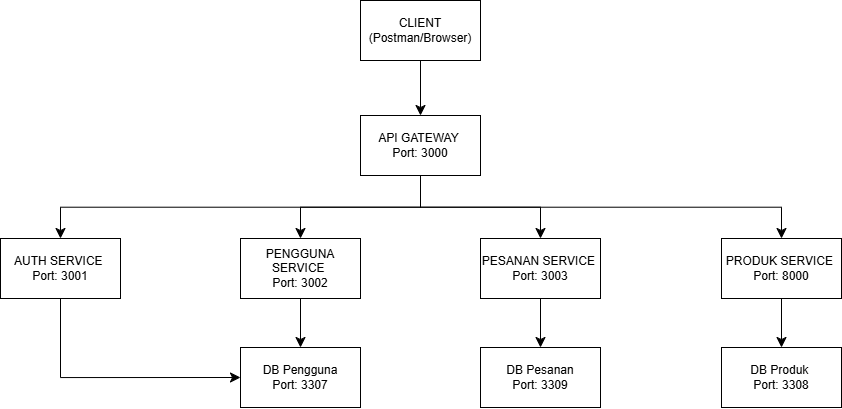

The diagram above was exported from draw.io. Its source (the exported page's mxGraphModel, read from the mxfile embedded in the PNG):
<mxGraphModel dx="1261" dy="722" grid="0" gridSize="10" guides="1" tooltips="1" connect="1" arrows="1" fold="1" page="0" pageScale="1" pageWidth="827" pageHeight="1169" math="0" shadow="0">
  <root>
    <mxCell id="0" />
    <mxCell id="1" parent="0" />
    <mxCell id="a2Eehfc3eO7t7YuOPCNV-11" edge="1" parent="1" source="a2Eehfc3eO7t7YuOPCNV-1" style="edgeStyle=none;curved=1;rounded=0;orthogonalLoop=1;jettySize=auto;html=1;exitX=0.5;exitY=1;exitDx=0;exitDy=0;entryX=0.5;entryY=0;entryDx=0;entryDy=0;fontSize=12;startSize=8;endSize=8;" target="a2Eehfc3eO7t7YuOPCNV-2">
      <mxGeometry relative="1" as="geometry" />
    </mxCell>
    <mxCell id="a2Eehfc3eO7t7YuOPCNV-1" parent="1" style="rounded=0;whiteSpace=wrap;html=1;" value="CLIENT (Postman/Browser)" vertex="1">
      <mxGeometry height="60" width="120" x="263" y="36" as="geometry" />
    </mxCell>
    <mxCell id="a2Eehfc3eO7t7YuOPCNV-16" edge="1" parent="1" source="a2Eehfc3eO7t7YuOPCNV-2" style="edgeStyle=elbowEdgeStyle;rounded=0;orthogonalLoop=1;jettySize=auto;html=1;exitX=0.5;exitY=1;exitDx=0;exitDy=0;entryX=0.5;entryY=0;entryDx=0;entryDy=0;fontSize=12;startSize=8;endSize=8;elbow=vertical;" target="a2Eehfc3eO7t7YuOPCNV-4">
      <mxGeometry relative="1" as="geometry" />
    </mxCell>
    <mxCell id="a2Eehfc3eO7t7YuOPCNV-17" edge="1" parent="1" source="a2Eehfc3eO7t7YuOPCNV-2" style="edgeStyle=elbowEdgeStyle;rounded=0;orthogonalLoop=1;jettySize=auto;html=1;exitX=0.5;exitY=1;exitDx=0;exitDy=0;entryX=0.5;entryY=0;entryDx=0;entryDy=0;fontSize=12;startSize=8;endSize=8;elbow=vertical;" target="a2Eehfc3eO7t7YuOPCNV-5">
      <mxGeometry relative="1" as="geometry" />
    </mxCell>
    <mxCell id="a2Eehfc3eO7t7YuOPCNV-18" edge="1" parent="1" source="a2Eehfc3eO7t7YuOPCNV-2" style="edgeStyle=elbowEdgeStyle;rounded=0;orthogonalLoop=1;jettySize=auto;html=1;exitX=0.5;exitY=1;exitDx=0;exitDy=0;entryX=0.5;entryY=0;entryDx=0;entryDy=0;fontSize=12;startSize=8;endSize=8;elbow=vertical;" target="a2Eehfc3eO7t7YuOPCNV-3">
      <mxGeometry relative="1" as="geometry" />
    </mxCell>
    <mxCell id="a2Eehfc3eO7t7YuOPCNV-19" edge="1" parent="1" source="a2Eehfc3eO7t7YuOPCNV-2" style="edgeStyle=elbowEdgeStyle;rounded=0;orthogonalLoop=1;jettySize=auto;html=1;exitX=0.5;exitY=1;exitDx=0;exitDy=0;entryX=0.5;entryY=0;entryDx=0;entryDy=0;fontSize=12;startSize=8;endSize=8;elbow=vertical;" target="a2Eehfc3eO7t7YuOPCNV-9">
      <mxGeometry relative="1" as="geometry" />
    </mxCell>
    <mxCell id="a2Eehfc3eO7t7YuOPCNV-2" parent="1" style="rounded=0;whiteSpace=wrap;html=1;" value="API GATEWAY&amp;nbsp;&lt;div&gt;Port: 3000&lt;/div&gt;" vertex="1">
      <mxGeometry height="60" width="120" x="263" y="151" as="geometry" />
    </mxCell>
    <mxCell id="a2Eehfc3eO7t7YuOPCNV-12" edge="1" parent="1" source="a2Eehfc3eO7t7YuOPCNV-3" style="edgeStyle=orthogonalEdgeStyle;rounded=0;orthogonalLoop=1;jettySize=auto;html=1;exitX=0.5;exitY=1;exitDx=0;exitDy=0;entryX=0;entryY=0.5;entryDx=0;entryDy=0;fontSize=12;startSize=8;endSize=8;" target="a2Eehfc3eO7t7YuOPCNV-7">
      <mxGeometry relative="1" as="geometry">
        <mxPoint x="-36.99999999999977" y="383" as="targetPoint" />
      </mxGeometry>
    </mxCell>
    <mxCell id="a2Eehfc3eO7t7YuOPCNV-3" parent="1" style="rounded=0;whiteSpace=wrap;html=1;" value="AUTH SERVICE&amp;nbsp;&lt;div&gt;Port: 3001&lt;/div&gt;" vertex="1">
      <mxGeometry height="60" width="120" x="-97" y="274" as="geometry" />
    </mxCell>
    <mxCell id="a2Eehfc3eO7t7YuOPCNV-13" edge="1" parent="1" source="a2Eehfc3eO7t7YuOPCNV-4" style="edgeStyle=none;curved=1;rounded=0;orthogonalLoop=1;jettySize=auto;html=1;exitX=0.5;exitY=1;exitDx=0;exitDy=0;entryX=0.5;entryY=0;entryDx=0;entryDy=0;fontSize=12;startSize=8;endSize=8;" target="a2Eehfc3eO7t7YuOPCNV-7">
      <mxGeometry relative="1" as="geometry" />
    </mxCell>
    <mxCell id="a2Eehfc3eO7t7YuOPCNV-4" parent="1" style="rounded=0;whiteSpace=wrap;html=1;" value="PENGGUNA SERVICE&amp;nbsp;&lt;div&gt;Port: 3002&lt;/div&gt;" vertex="1">
      <mxGeometry height="60" width="120" x="143" y="274" as="geometry" />
    </mxCell>
    <mxCell id="a2Eehfc3eO7t7YuOPCNV-14" edge="1" parent="1" source="a2Eehfc3eO7t7YuOPCNV-5" style="edgeStyle=none;curved=1;rounded=0;orthogonalLoop=1;jettySize=auto;html=1;exitX=0.5;exitY=1;exitDx=0;exitDy=0;entryX=0.5;entryY=0;entryDx=0;entryDy=0;fontSize=12;startSize=8;endSize=8;" target="a2Eehfc3eO7t7YuOPCNV-8">
      <mxGeometry relative="1" as="geometry" />
    </mxCell>
    <mxCell id="a2Eehfc3eO7t7YuOPCNV-5" parent="1" style="rounded=0;whiteSpace=wrap;html=1;" value="PESANAN SERVICE&amp;nbsp;&lt;div&gt;Port: 3003&lt;/div&gt;" vertex="1">
      <mxGeometry height="60" width="120" x="383" y="274" as="geometry" />
    </mxCell>
    <mxCell id="a2Eehfc3eO7t7YuOPCNV-7" parent="1" style="rounded=0;whiteSpace=wrap;html=1;" value="DB Pengguna&lt;div&gt;Port: 3307&lt;/div&gt;" vertex="1">
      <mxGeometry height="60" width="120" x="143" y="383" as="geometry" />
    </mxCell>
    <mxCell id="a2Eehfc3eO7t7YuOPCNV-8" parent="1" style="rounded=0;whiteSpace=wrap;html=1;" value="DB Pesanan&lt;div&gt;&lt;span style=&quot;background-color: transparent; color: light-dark(rgb(0, 0, 0), rgb(255, 255, 255));&quot;&gt;Port: 3309&lt;/span&gt;&lt;/div&gt;" vertex="1">
      <mxGeometry height="60" width="120" x="383" y="383" as="geometry" />
    </mxCell>
    <mxCell id="a2Eehfc3eO7t7YuOPCNV-15" edge="1" parent="1" source="a2Eehfc3eO7t7YuOPCNV-9" style="edgeStyle=none;curved=1;rounded=0;orthogonalLoop=1;jettySize=auto;html=1;exitX=0.5;exitY=1;exitDx=0;exitDy=0;entryX=0.5;entryY=0;entryDx=0;entryDy=0;fontSize=12;startSize=8;endSize=8;" target="a2Eehfc3eO7t7YuOPCNV-10">
      <mxGeometry relative="1" as="geometry" />
    </mxCell>
    <mxCell id="a2Eehfc3eO7t7YuOPCNV-9" parent="1" style="rounded=0;whiteSpace=wrap;html=1;" value="PRODUK SERVICE&amp;nbsp;&lt;div&gt;Port: 8000&lt;/div&gt;" vertex="1">
      <mxGeometry height="60" width="120" x="624" y="274" as="geometry" />
    </mxCell>
    <mxCell id="a2Eehfc3eO7t7YuOPCNV-10" parent="1" style="rounded=0;whiteSpace=wrap;html=1;" value="DB Produk&amp;nbsp;&lt;div&gt;Port: 3308&lt;/div&gt;" vertex="1">
      <mxGeometry height="60" width="120" x="624" y="383" as="geometry" />
    </mxCell>
  </root>
</mxGraphModel>